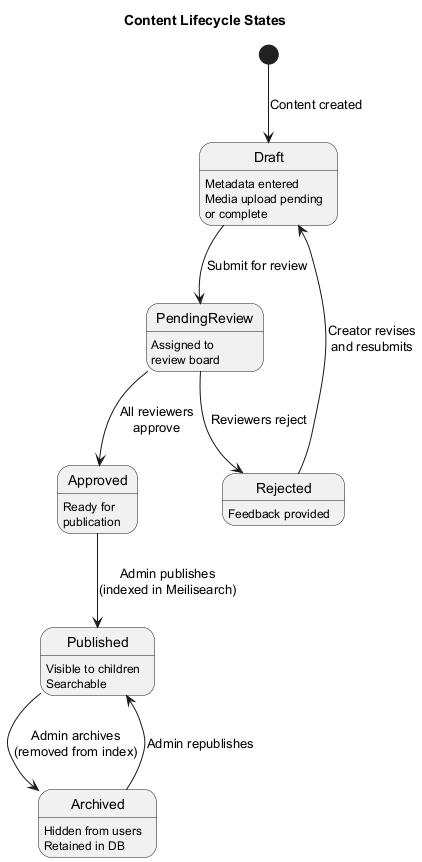

The diagram above was rendered by PlantUML. Its source (embedded in the PNG):
@startuml state-content-lifecycle
title Content Lifecycle States

[*] --> Draft : Content created

Draft : Metadata entered
Draft : Media upload pending\nor complete
Draft --> PendingReview : Submit for review

PendingReview : Assigned to\nreview board
PendingReview --> Approved : All reviewers\napprove
PendingReview --> Rejected : Reviewers reject

Approved : Ready for\npublication
Approved --> Published : Admin publishes\n(indexed in Meilisearch)

Published : Visible to children
Published : Searchable
Published --> Archived : Admin archives\n(removed from index)

Rejected : Feedback provided
Rejected --> Draft : Creator revises\nand resubmits

Archived : Hidden from users
Archived : Retained in DB
Archived --> Published : Admin republishes

@enduml